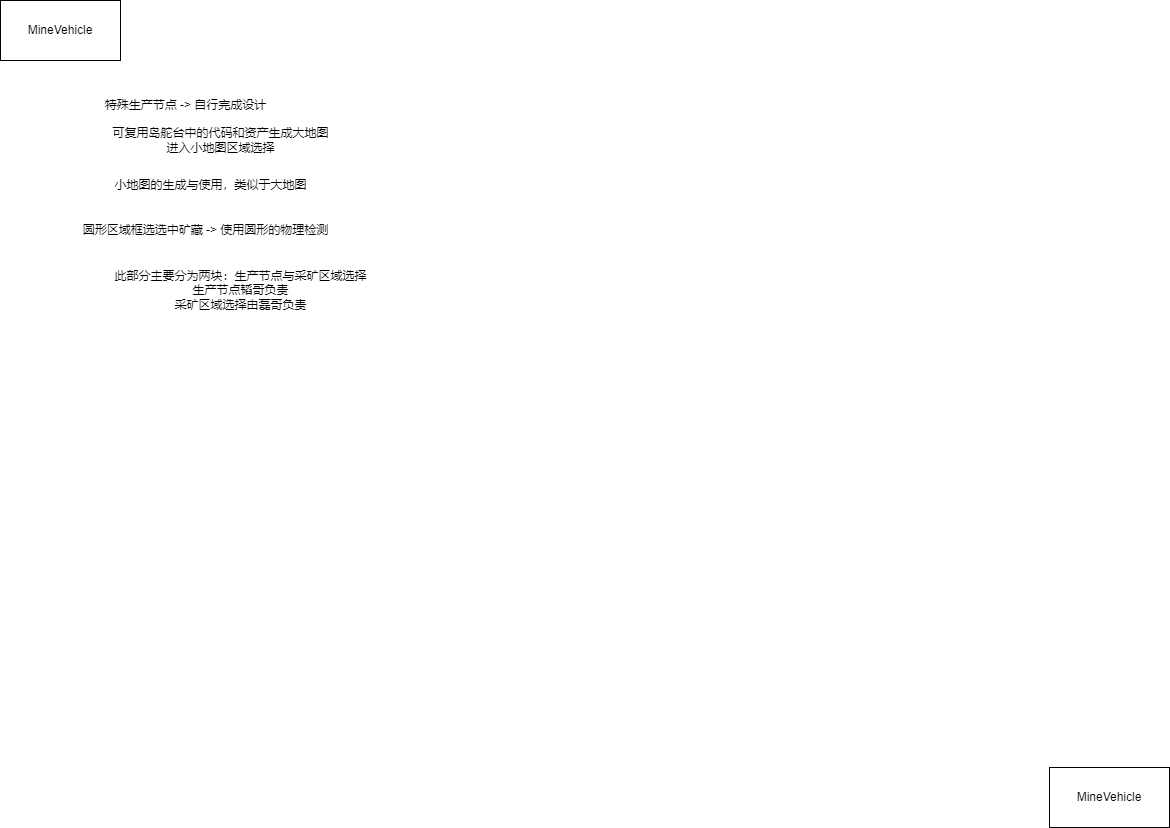

The diagram above was exported from draw.io. Its source (the exported page's mxGraphModel, read from the mxfile embedded in the PNG):
<mxGraphModel dx="497" dy="489" grid="1" gridSize="10" guides="1" tooltips="1" connect="1" arrows="1" fold="1" page="1" pageScale="1" pageWidth="1169" pageHeight="827" math="0" shadow="0">
  <root>
    <mxCell id="0" />
    <mxCell id="1" parent="0" />
    <mxCell id="2" value="MineVehicle" style="rounded=0;whiteSpace=wrap;html=1;" vertex="1" parent="1">
      <mxGeometry width="120" height="60" as="geometry" />
    </mxCell>
    <mxCell id="3" value="MineVehicle" style="rounded=0;whiteSpace=wrap;html=1;" vertex="1" parent="1">
      <mxGeometry x="1049" y="767" width="120" height="60" as="geometry" />
    </mxCell>
    <mxCell id="4" value="特殊生产节点 -&amp;gt; 自行完成设计" style="text;html=1;align=center;verticalAlign=middle;resizable=0;points=[];autosize=1;strokeColor=none;fillColor=none;" vertex="1" parent="1">
      <mxGeometry x="90" y="90" width="190" height="30" as="geometry" />
    </mxCell>
    <mxCell id="5" value="可复用岛舵台中的代码和资产生成大地图&lt;br&gt;进入小地图区域选择" style="text;html=1;align=center;verticalAlign=middle;resizable=0;points=[];autosize=1;strokeColor=none;fillColor=none;" vertex="1" parent="1">
      <mxGeometry x="100" y="120" width="240" height="40" as="geometry" />
    </mxCell>
    <mxCell id="6" value="小地图的生成与使用，类似于大地图" style="text;html=1;align=center;verticalAlign=middle;resizable=0;points=[];autosize=1;strokeColor=none;fillColor=none;" vertex="1" parent="1">
      <mxGeometry x="100" y="170" width="220" height="30" as="geometry" />
    </mxCell>
    <mxCell id="7" value="圆形区域框选选中矿藏 -&amp;gt; 使用圆形的物理检测" style="text;html=1;align=center;verticalAlign=middle;resizable=0;points=[];autosize=1;strokeColor=none;fillColor=none;" vertex="1" parent="1">
      <mxGeometry x="70" y="215" width="270" height="30" as="geometry" />
    </mxCell>
    <mxCell id="8" value="此部分主要分为两块：生产节点与采矿区域选择&lt;br&gt;生产节点韬哥负责&lt;br&gt;采矿区域选择由磊哥负责" style="text;html=1;align=center;verticalAlign=middle;resizable=0;points=[];autosize=1;strokeColor=none;fillColor=none;" vertex="1" parent="1">
      <mxGeometry x="100" y="260" width="280" height="60" as="geometry" />
    </mxCell>
  </root>
</mxGraphModel>